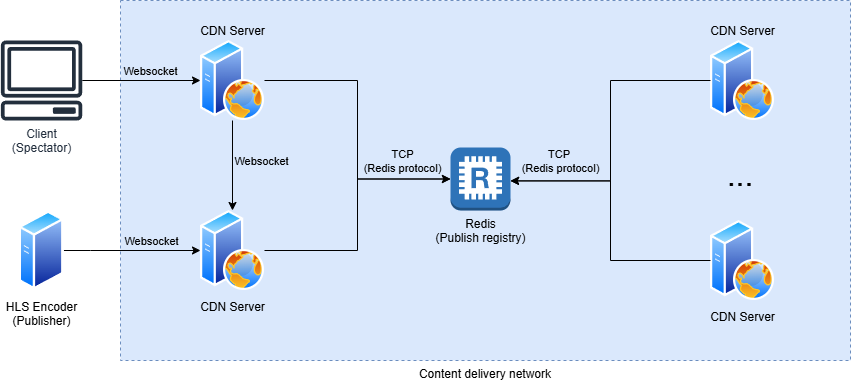

The diagram above was exported from draw.io. Its source (the exported page's mxGraphModel, read from the mxfile embedded in the PNG):
<mxGraphModel dx="1434" dy="780" grid="1" gridSize="10" guides="1" tooltips="1" connect="1" arrows="1" fold="1" page="1" pageScale="1" pageWidth="1169" pageHeight="1654" math="0" shadow="0">
  <root>
    <mxCell id="0" />
    <mxCell id="1" parent="0" />
    <mxCell id="QgCacdNSJLmAkQbC4SZz-2" value="Content delivery network" style="rounded=0;whiteSpace=wrap;html=1;labelPosition=center;verticalLabelPosition=bottom;align=center;verticalAlign=top;dashed=1;fillColor=#dae8fc;strokeColor=#6c8ebf;" vertex="1" parent="1">
      <mxGeometry x="160" y="40" width="730" height="360" as="geometry" />
    </mxCell>
    <mxCell id="QgCacdNSJLmAkQbC4SZz-22" style="edgeStyle=orthogonalEdgeStyle;rounded=0;orthogonalLoop=1;jettySize=auto;html=1;entryX=0;entryY=0.5;entryDx=0;entryDy=0;" edge="1" parent="1" source="QgCacdNSJLmAkQbC4SZz-1" target="QgCacdNSJLmAkQbC4SZz-4">
      <mxGeometry relative="1" as="geometry" />
    </mxCell>
    <mxCell id="QgCacdNSJLmAkQbC4SZz-26" value="Websocket" style="edgeLabel;html=1;align=center;verticalAlign=middle;resizable=0;points=[];labelBackgroundColor=none;" vertex="1" connectable="0" parent="QgCacdNSJLmAkQbC4SZz-22">
      <mxGeometry x="0.019" relative="1" as="geometry">
        <mxPoint x="8" y="-10" as="offset" />
      </mxGeometry>
    </mxCell>
    <mxCell id="QgCacdNSJLmAkQbC4SZz-1" value="Client&lt;div&gt;(Spectator)&lt;/div&gt;" style="sketch=0;outlineConnect=0;fontColor=#232F3E;gradientColor=none;fillColor=#232F3D;strokeColor=none;dashed=0;verticalLabelPosition=bottom;verticalAlign=top;align=center;html=1;fontSize=12;fontStyle=0;aspect=fixed;pointerEvents=1;shape=mxgraph.aws4.client;" vertex="1" parent="1">
      <mxGeometry x="40" y="80" width="82.11" height="80" as="geometry" />
    </mxCell>
    <mxCell id="QgCacdNSJLmAkQbC4SZz-23" style="edgeStyle=orthogonalEdgeStyle;rounded=0;orthogonalLoop=1;jettySize=auto;html=1;entryX=0;entryY=0.5;entryDx=0;entryDy=0;" edge="1" parent="1" source="QgCacdNSJLmAkQbC4SZz-3" target="QgCacdNSJLmAkQbC4SZz-5">
      <mxGeometry relative="1" as="geometry">
        <Array as="points">
          <mxPoint x="130" y="290" />
          <mxPoint x="130" y="290" />
        </Array>
      </mxGeometry>
    </mxCell>
    <mxCell id="QgCacdNSJLmAkQbC4SZz-27" value="Websocket" style="edgeLabel;html=1;align=center;verticalAlign=middle;resizable=0;points=[];labelBackgroundColor=none;" vertex="1" connectable="0" parent="QgCacdNSJLmAkQbC4SZz-23">
      <mxGeometry x="0.1798" y="2" relative="1" as="geometry">
        <mxPoint x="6" y="-8" as="offset" />
      </mxGeometry>
    </mxCell>
    <mxCell id="QgCacdNSJLmAkQbC4SZz-3" value="HLS Encoder&lt;div&gt;(Publisher)&lt;/div&gt;" style="image;aspect=fixed;perimeter=ellipsePerimeter;html=1;align=center;shadow=0;dashed=0;spacingTop=3;image=img/lib/active_directory/generic_server.svg;" vertex="1" parent="1">
      <mxGeometry x="58.65" y="250" width="44.8" height="80" as="geometry" />
    </mxCell>
    <mxCell id="QgCacdNSJLmAkQbC4SZz-29" style="edgeStyle=orthogonalEdgeStyle;rounded=0;orthogonalLoop=1;jettySize=auto;html=1;" edge="1" parent="1" source="QgCacdNSJLmAkQbC4SZz-4" target="QgCacdNSJLmAkQbC4SZz-5">
      <mxGeometry relative="1" as="geometry" />
    </mxCell>
    <mxCell id="QgCacdNSJLmAkQbC4SZz-30" value="Websocket" style="edgeLabel;html=1;align=center;verticalAlign=middle;resizable=0;points=[];labelBackgroundColor=none;" vertex="1" connectable="0" parent="QgCacdNSJLmAkQbC4SZz-29">
      <mxGeometry x="0.1333" y="5" relative="1" as="geometry">
        <mxPoint x="23" y="-11" as="offset" />
      </mxGeometry>
    </mxCell>
    <mxCell id="QgCacdNSJLmAkQbC4SZz-4" value="CDN Server" style="image;aspect=fixed;perimeter=ellipsePerimeter;html=1;align=center;shadow=0;dashed=0;spacingTop=3;image=img/lib/active_directory/web_server.svg;labelBackgroundColor=none;labelPosition=center;verticalLabelPosition=top;verticalAlign=bottom;" vertex="1" parent="1">
      <mxGeometry x="240" y="80" width="64" height="80" as="geometry" />
    </mxCell>
    <mxCell id="QgCacdNSJLmAkQbC4SZz-5" value="CDN Server" style="image;aspect=fixed;perimeter=ellipsePerimeter;html=1;align=center;shadow=0;dashed=0;spacingTop=3;image=img/lib/active_directory/web_server.svg;labelBackgroundColor=none;" vertex="1" parent="1">
      <mxGeometry x="240" y="250" width="64" height="80" as="geometry" />
    </mxCell>
    <mxCell id="QgCacdNSJLmAkQbC4SZz-6" value="CDN Server" style="image;aspect=fixed;perimeter=ellipsePerimeter;html=1;align=center;shadow=0;dashed=0;spacingTop=3;image=img/lib/active_directory/web_server.svg;labelBackgroundColor=none;labelPosition=center;verticalLabelPosition=top;verticalAlign=bottom;" vertex="1" parent="1">
      <mxGeometry x="750" y="80" width="64" height="80" as="geometry" />
    </mxCell>
    <mxCell id="QgCacdNSJLmAkQbC4SZz-7" value="CDN Server" style="image;aspect=fixed;perimeter=ellipsePerimeter;html=1;align=center;shadow=0;dashed=0;spacingTop=3;image=img/lib/active_directory/web_server.svg;labelBackgroundColor=none;" vertex="1" parent="1">
      <mxGeometry x="750" y="260" width="64" height="80" as="geometry" />
    </mxCell>
    <mxCell id="QgCacdNSJLmAkQbC4SZz-9" value="&lt;font style=&quot;font-size: 32px;&quot;&gt;...&lt;/font&gt;" style="text;html=1;align=center;verticalAlign=middle;whiteSpace=wrap;rounded=0;" vertex="1" parent="1">
      <mxGeometry x="750" y="200" width="60" height="30" as="geometry" />
    </mxCell>
    <mxCell id="QgCacdNSJLmAkQbC4SZz-10" value="Redis&lt;div&gt;(Publish registry)&lt;/div&gt;" style="outlineConnect=0;dashed=0;verticalLabelPosition=bottom;verticalAlign=top;align=center;html=1;shape=mxgraph.aws3.redis;fillColor=#2E73B8;gradientColor=none;" vertex="1" parent="1">
      <mxGeometry x="490" y="187" width="60" height="63" as="geometry" />
    </mxCell>
    <mxCell id="QgCacdNSJLmAkQbC4SZz-11" style="edgeStyle=orthogonalEdgeStyle;rounded=0;orthogonalLoop=1;jettySize=auto;html=1;entryX=1;entryY=0.53;entryDx=0;entryDy=0;entryPerimeter=0;" edge="1" parent="1" source="QgCacdNSJLmAkQbC4SZz-6" target="QgCacdNSJLmAkQbC4SZz-10">
      <mxGeometry relative="1" as="geometry" />
    </mxCell>
    <mxCell id="QgCacdNSJLmAkQbC4SZz-13" style="edgeStyle=orthogonalEdgeStyle;rounded=0;orthogonalLoop=1;jettySize=auto;html=1;entryX=1;entryY=0.53;entryDx=0;entryDy=0;entryPerimeter=0;" edge="1" parent="1" source="QgCacdNSJLmAkQbC4SZz-7" target="QgCacdNSJLmAkQbC4SZz-10">
      <mxGeometry relative="1" as="geometry" />
    </mxCell>
    <mxCell id="QgCacdNSJLmAkQbC4SZz-14" value="TCP&amp;nbsp;&lt;div&gt;(Redis protocol)&lt;/div&gt;" style="edgeLabel;html=1;align=center;verticalAlign=middle;resizable=0;points=[];labelBackgroundColor=none;" vertex="1" connectable="0" parent="QgCacdNSJLmAkQbC4SZz-13">
      <mxGeometry x="0.5422" y="1" relative="1" as="geometry">
        <mxPoint x="-14" y="-21" as="offset" />
      </mxGeometry>
    </mxCell>
    <mxCell id="QgCacdNSJLmAkQbC4SZz-15" style="edgeStyle=orthogonalEdgeStyle;rounded=0;orthogonalLoop=1;jettySize=auto;html=1;entryX=0;entryY=0.5;entryDx=0;entryDy=0;entryPerimeter=0;" edge="1" parent="1" source="QgCacdNSJLmAkQbC4SZz-4" target="QgCacdNSJLmAkQbC4SZz-10">
      <mxGeometry relative="1" as="geometry" />
    </mxCell>
    <mxCell id="QgCacdNSJLmAkQbC4SZz-16" style="edgeStyle=orthogonalEdgeStyle;rounded=0;orthogonalLoop=1;jettySize=auto;html=1;entryX=0;entryY=0.5;entryDx=0;entryDy=0;entryPerimeter=0;labelBackgroundColor=default;" edge="1" parent="1" source="QgCacdNSJLmAkQbC4SZz-5" target="QgCacdNSJLmAkQbC4SZz-10">
      <mxGeometry relative="1" as="geometry" />
    </mxCell>
    <mxCell id="QgCacdNSJLmAkQbC4SZz-17" value="TCP&lt;div&gt;(Redis protocol)&lt;/div&gt;" style="edgeLabel;html=1;align=center;verticalAlign=middle;resizable=0;points=[];labelBackgroundColor=none;" vertex="1" connectable="0" parent="QgCacdNSJLmAkQbC4SZz-16">
      <mxGeometry x="0.6194" relative="1" as="geometry">
        <mxPoint x="1" y="-18" as="offset" />
      </mxGeometry>
    </mxCell>
  </root>
</mxGraphModel>